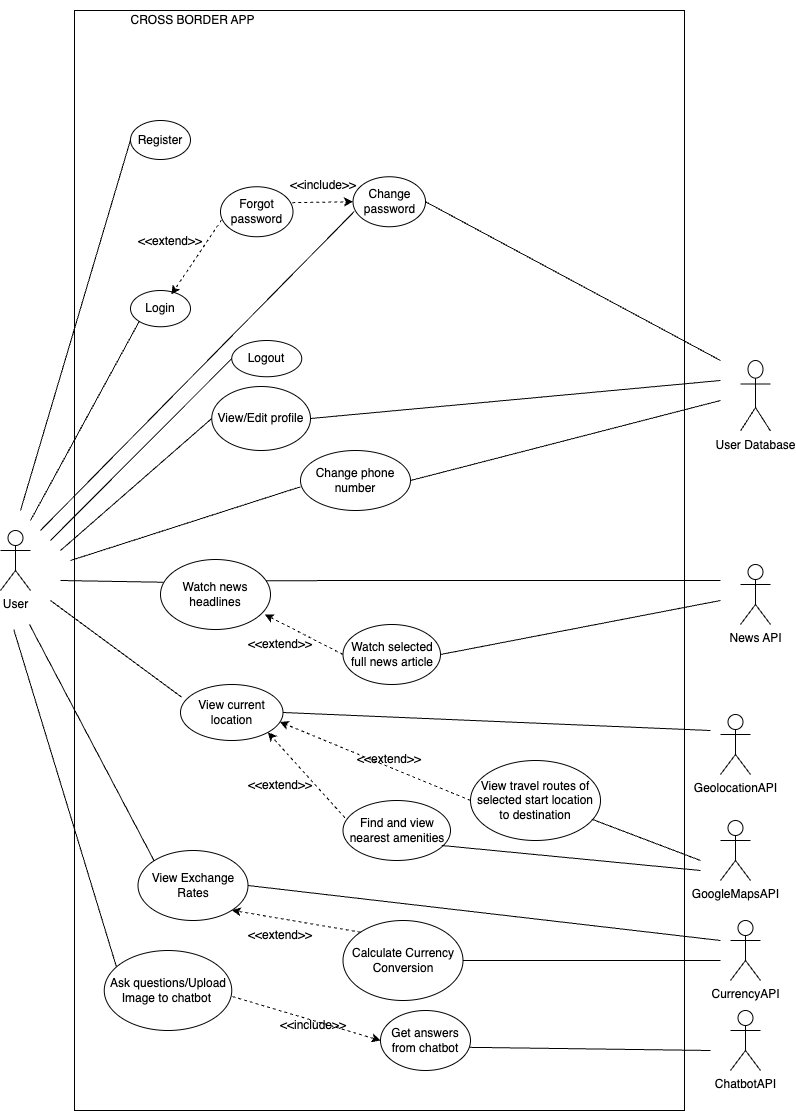

The diagram above was exported from draw.io. Its source (the exported page's mxGraphModel, read from the mxfile embedded in the PNG):
<mxGraphModel dx="984" dy="2860" grid="1" gridSize="10" guides="1" tooltips="1" connect="1" arrows="1" fold="1" page="1" pageScale="1" pageWidth="850" pageHeight="1100" math="0" shadow="0">
  <root>
    <mxCell id="0" />
    <mxCell id="1" parent="0" />
    <mxCell id="jy__yqTHkAMhBXakhGj5-114" value="" style="rounded=0;whiteSpace=wrap;html=1;fillColor=none;" parent="1" vertex="1">
      <mxGeometry x="104" y="-1160" width="610" height="1100" as="geometry" />
    </mxCell>
    <mxCell id="jy__yqTHkAMhBXakhGj5-115" value="CROSS BORDER APP" style="text;html=1;strokeColor=none;fillColor=none;align=center;verticalAlign=middle;whiteSpace=wrap;rounded=0;" parent="1" vertex="1">
      <mxGeometry x="145" y="-1170" width="155" height="40" as="geometry" />
    </mxCell>
    <mxCell id="jy__yqTHkAMhBXakhGj5-116" value="User" style="shape=umlActor;verticalLabelPosition=bottom;verticalAlign=top;html=1;outlineConnect=0;" parent="1" vertex="1">
      <mxGeometry x="30" y="-640" width="30" height="60" as="geometry" />
    </mxCell>
    <mxCell id="jy__yqTHkAMhBXakhGj5-117" value="User Database" style="shape=umlActor;verticalLabelPosition=bottom;verticalAlign=top;html=1;outlineConnect=0;" parent="1" vertex="1">
      <mxGeometry x="770" y="-810" width="30" height="70.5" as="geometry" />
    </mxCell>
    <mxCell id="jy__yqTHkAMhBXakhGj5-118" value="News API" style="shape=umlActor;verticalLabelPosition=bottom;verticalAlign=top;html=1;outlineConnect=0;" parent="1" vertex="1">
      <mxGeometry x="770" y="-606" width="30" height="60" as="geometry" />
    </mxCell>
    <mxCell id="jy__yqTHkAMhBXakhGj5-119" value="GoogleMapsAPI" style="shape=umlActor;verticalLabelPosition=bottom;verticalAlign=top;html=1;outlineConnect=0;" parent="1" vertex="1">
      <mxGeometry x="750" y="-350" width="30" height="60" as="geometry" />
    </mxCell>
    <mxCell id="jy__yqTHkAMhBXakhGj5-121" value="ChatbotAPI" style="shape=umlActor;verticalLabelPosition=bottom;verticalAlign=top;html=1;outlineConnect=0;" parent="1" vertex="1">
      <mxGeometry x="760" y="-160" width="30" height="60" as="geometry" />
    </mxCell>
    <mxCell id="jy__yqTHkAMhBXakhGj5-122" value="CurrencyAPI" style="shape=umlActor;verticalLabelPosition=bottom;verticalAlign=top;html=1;outlineConnect=0;" parent="1" vertex="1">
      <mxGeometry x="760" y="-250" width="30" height="60" as="geometry" />
    </mxCell>
    <mxCell id="jy__yqTHkAMhBXakhGj5-123" value="Register" style="ellipse;whiteSpace=wrap;html=1;" parent="1" vertex="1">
      <mxGeometry x="160" y="-1050" width="60" height="39" as="geometry" />
    </mxCell>
    <mxCell id="jy__yqTHkAMhBXakhGj5-124" value="Login" style="ellipse;whiteSpace=wrap;html=1;" parent="1" vertex="1">
      <mxGeometry x="160" y="-880" width="60" height="36.25" as="geometry" />
    </mxCell>
    <mxCell id="jy__yqTHkAMhBXakhGj5-125" value="Forgot password" style="ellipse;whiteSpace=wrap;html=1;" parent="1" vertex="1">
      <mxGeometry x="250" y="-983.75" width="72.5" height="50" as="geometry" />
    </mxCell>
    <mxCell id="jy__yqTHkAMhBXakhGj5-126" value="Change password" style="ellipse;whiteSpace=wrap;html=1;" parent="1" vertex="1">
      <mxGeometry x="382.5" y="-993.75" width="72.5" height="50" as="geometry" />
    </mxCell>
    <mxCell id="jy__yqTHkAMhBXakhGj5-129" value="View/Edit profile" style="ellipse;whiteSpace=wrap;html=1;" parent="1" vertex="1">
      <mxGeometry x="241.25" y="-784" width="98.75" height="64" as="geometry" />
    </mxCell>
    <mxCell id="jy__yqTHkAMhBXakhGj5-130" value="Logout" style="ellipse;whiteSpace=wrap;html=1;" parent="1" vertex="1">
      <mxGeometry x="261.25" y="-830" width="70" height="36.25" as="geometry" />
    </mxCell>
    <mxCell id="jy__yqTHkAMhBXakhGj5-131" value="Change phone number" style="ellipse;whiteSpace=wrap;html=1;" parent="1" vertex="1">
      <mxGeometry x="330" y="-720" width="110" height="60" as="geometry" />
    </mxCell>
    <mxCell id="jy__yqTHkAMhBXakhGj5-132" value="View Exchange Rates" style="ellipse;whiteSpace=wrap;html=1;" parent="1" vertex="1">
      <mxGeometry x="167.5" y="-320" width="110" height="70" as="geometry" />
    </mxCell>
    <mxCell id="jy__yqTHkAMhBXakhGj5-134" value="Calculate Currency Conversion" style="ellipse;whiteSpace=wrap;html=1;" parent="1" vertex="1">
      <mxGeometry x="372.5" y="-250" width="120" height="80" as="geometry" />
    </mxCell>
    <mxCell id="jy__yqTHkAMhBXakhGj5-135" value="Watch news headlines" style="ellipse;whiteSpace=wrap;html=1;" parent="1" vertex="1">
      <mxGeometry x="190" y="-611" width="110" height="70" as="geometry" />
    </mxCell>
    <mxCell id="jy__yqTHkAMhBXakhGj5-136" value="Watch selected full news article" style="ellipse;whiteSpace=wrap;html=1;" parent="1" vertex="1">
      <mxGeometry x="372.5" y="-546" width="97.5" height="60" as="geometry" />
    </mxCell>
    <mxCell id="jy__yqTHkAMhBXakhGj5-137" value="View current location" style="ellipse;whiteSpace=wrap;html=1;" parent="1" vertex="1">
      <mxGeometry x="210" y="-486" width="102.5" height="56" as="geometry" />
    </mxCell>
    <mxCell id="jy__yqTHkAMhBXakhGj5-139" value="View travel routes of selected start location to destination" style="ellipse;whiteSpace=wrap;html=1;" parent="1" vertex="1">
      <mxGeometry x="500" y="-410" width="130" height="80" as="geometry" />
    </mxCell>
    <mxCell id="jy__yqTHkAMhBXakhGj5-140" value="Ask questions/Upload Image to chatbot&amp;nbsp;" style="ellipse;whiteSpace=wrap;html=1;" parent="1" vertex="1">
      <mxGeometry x="133.75" y="-220" width="127.5" height="80" as="geometry" />
    </mxCell>
    <mxCell id="jy__yqTHkAMhBXakhGj5-141" value="GeolocationAPI" style="shape=umlActor;verticalLabelPosition=bottom;verticalAlign=top;html=1;outlineConnect=0;" parent="1" vertex="1">
      <mxGeometry x="750" y="-456" width="30" height="60" as="geometry" />
    </mxCell>
    <mxCell id="jy__yqTHkAMhBXakhGj5-142" value="" style="endArrow=none;html=1;rounded=0;entryX=0;entryY=0.5;entryDx=0;entryDy=0;" parent="1" target="jy__yqTHkAMhBXakhGj5-130" edge="1">
      <mxGeometry width="50" height="50" relative="1" as="geometry">
        <mxPoint x="80" y="-630" as="sourcePoint" />
        <mxPoint x="130" y="-680" as="targetPoint" />
      </mxGeometry>
    </mxCell>
    <mxCell id="jy__yqTHkAMhBXakhGj5-143" value="" style="endArrow=none;html=1;rounded=0;entryX=0;entryY=0.5;entryDx=0;entryDy=0;" parent="1" target="jy__yqTHkAMhBXakhGj5-129" edge="1">
      <mxGeometry width="50" height="50" relative="1" as="geometry">
        <mxPoint x="90" y="-620" as="sourcePoint" />
        <mxPoint x="140" y="-670" as="targetPoint" />
      </mxGeometry>
    </mxCell>
    <mxCell id="jy__yqTHkAMhBXakhGj5-144" value="" style="endArrow=none;html=1;rounded=0;entryX=0;entryY=0.605;entryDx=0;entryDy=0;entryPerimeter=0;" parent="1" target="jy__yqTHkAMhBXakhGj5-131" edge="1">
      <mxGeometry width="50" height="50" relative="1" as="geometry">
        <mxPoint x="100" y="-610" as="sourcePoint" />
        <mxPoint x="190" y="-724" as="targetPoint" />
      </mxGeometry>
    </mxCell>
    <mxCell id="jy__yqTHkAMhBXakhGj5-145" value="" style="endArrow=none;html=1;rounded=0;entryX=0;entryY=1;entryDx=0;entryDy=0;" parent="1" target="jy__yqTHkAMhBXakhGj5-124" edge="1">
      <mxGeometry width="50" height="50" relative="1" as="geometry">
        <mxPoint x="60" y="-650" as="sourcePoint" />
        <mxPoint x="200" y="-714" as="targetPoint" />
      </mxGeometry>
    </mxCell>
    <mxCell id="jy__yqTHkAMhBXakhGj5-146" value="" style="endArrow=classic;html=1;rounded=0;entryX=0.682;entryY=0.108;entryDx=0;entryDy=0;exitX=0.015;exitY=0.663;exitDx=0;exitDy=0;dashed=1;exitPerimeter=0;entryPerimeter=0;" parent="1" source="jy__yqTHkAMhBXakhGj5-125" target="jy__yqTHkAMhBXakhGj5-124" edge="1">
      <mxGeometry width="50" height="50" relative="1" as="geometry">
        <mxPoint x="210" y="-860" as="sourcePoint" />
        <mxPoint x="260" y="-910" as="targetPoint" />
      </mxGeometry>
    </mxCell>
    <mxCell id="jy__yqTHkAMhBXakhGj5-147" value="&amp;lt;&amp;lt;extend&amp;gt;&amp;gt;" style="text;html=1;strokeColor=none;fillColor=none;align=center;verticalAlign=middle;whiteSpace=wrap;rounded=0;" parent="1" vertex="1">
      <mxGeometry x="170" y="-943.75" width="60" height="30" as="geometry" />
    </mxCell>
    <mxCell id="jy__yqTHkAMhBXakhGj5-148" value="" style="endArrow=classic;html=1;rounded=0;entryX=0;entryY=0.5;entryDx=0;entryDy=0;exitX=0.989;exitY=0.318;exitDx=0;exitDy=0;exitPerimeter=0;dashed=1;" parent="1" source="jy__yqTHkAMhBXakhGj5-125" target="jy__yqTHkAMhBXakhGj5-126" edge="1">
      <mxGeometry width="50" height="50" relative="1" as="geometry">
        <mxPoint x="300" y="-850" as="sourcePoint" />
        <mxPoint x="350" y="-900" as="targetPoint" />
      </mxGeometry>
    </mxCell>
    <mxCell id="jy__yqTHkAMhBXakhGj5-149" value="&amp;lt;&amp;lt;include&amp;gt;&amp;gt;" style="text;html=1;strokeColor=none;fillColor=none;align=center;verticalAlign=middle;whiteSpace=wrap;rounded=0;" parent="1" vertex="1">
      <mxGeometry x="322.5" y="-1000" width="60" height="30" as="geometry" />
    </mxCell>
    <mxCell id="jy__yqTHkAMhBXakhGj5-150" value="" style="endArrow=none;html=1;rounded=0;entryX=0;entryY=0.5;entryDx=0;entryDy=0;" parent="1" target="jy__yqTHkAMhBXakhGj5-123" edge="1">
      <mxGeometry width="50" height="50" relative="1" as="geometry">
        <mxPoint x="50" y="-660" as="sourcePoint" />
        <mxPoint x="180" y="-962" as="targetPoint" />
      </mxGeometry>
    </mxCell>
    <mxCell id="jy__yqTHkAMhBXakhGj5-151" value="" style="endArrow=none;html=1;rounded=0;exitX=1;exitY=0.5;exitDx=0;exitDy=0;" parent="1" source="jy__yqTHkAMhBXakhGj5-131" edge="1">
      <mxGeometry width="50" height="50" relative="1" as="geometry">
        <mxPoint x="390" y="-650" as="sourcePoint" />
        <mxPoint x="750" y="-770" as="targetPoint" />
      </mxGeometry>
    </mxCell>
    <mxCell id="jy__yqTHkAMhBXakhGj5-152" value="" style="endArrow=none;html=1;rounded=0;entryX=0.028;entryY=0.325;entryDx=0;entryDy=0;entryPerimeter=0;" parent="1" target="jy__yqTHkAMhBXakhGj5-135" edge="1">
      <mxGeometry width="50" height="50" relative="1" as="geometry">
        <mxPoint x="90" y="-590" as="sourcePoint" />
        <mxPoint x="160" y="-550" as="targetPoint" />
      </mxGeometry>
    </mxCell>
    <mxCell id="jy__yqTHkAMhBXakhGj5-154" value="" style="endArrow=classic;html=1;rounded=0;entryX=0.948;entryY=0.784;entryDx=0;entryDy=0;exitX=0;exitY=0.5;exitDx=0;exitDy=0;dashed=1;entryPerimeter=0;" parent="1" source="jy__yqTHkAMhBXakhGj5-136" target="jy__yqTHkAMhBXakhGj5-135" edge="1">
      <mxGeometry width="50" height="50" relative="1" as="geometry">
        <mxPoint x="350" y="-535" as="sourcePoint" />
        <mxPoint x="292" y="-560" as="targetPoint" />
      </mxGeometry>
    </mxCell>
    <mxCell id="jy__yqTHkAMhBXakhGj5-155" value="&amp;lt;&amp;lt;extend&amp;gt;&amp;gt;" style="text;html=1;strokeColor=none;fillColor=none;align=center;verticalAlign=middle;whiteSpace=wrap;rounded=0;" parent="1" vertex="1">
      <mxGeometry x="280" y="-541" width="60" height="30" as="geometry" />
    </mxCell>
    <mxCell id="jy__yqTHkAMhBXakhGj5-156" value="" style="endArrow=none;html=1;rounded=0;exitX=0.959;exitY=0.302;exitDx=0;exitDy=0;exitPerimeter=0;" parent="1" source="jy__yqTHkAMhBXakhGj5-135" edge="1">
      <mxGeometry width="50" height="50" relative="1" as="geometry">
        <mxPoint x="285" y="-680" as="sourcePoint" />
        <mxPoint x="750" y="-590" as="targetPoint" />
      </mxGeometry>
    </mxCell>
    <mxCell id="jy__yqTHkAMhBXakhGj5-157" value="" style="endArrow=none;html=1;rounded=0;exitX=1;exitY=0.5;exitDx=0;exitDy=0;" parent="1" source="jy__yqTHkAMhBXakhGj5-136" edge="1">
      <mxGeometry width="50" height="50" relative="1" as="geometry">
        <mxPoint x="270" y="-569" as="sourcePoint" />
        <mxPoint x="750" y="-570" as="targetPoint" />
      </mxGeometry>
    </mxCell>
    <mxCell id="jy__yqTHkAMhBXakhGj5-158" value="" style="endArrow=none;html=1;rounded=0;exitX=1;exitY=0.5;exitDx=0;exitDy=0;" parent="1" source="jy__yqTHkAMhBXakhGj5-129" edge="1">
      <mxGeometry width="50" height="50" relative="1" as="geometry">
        <mxPoint x="285" y="-680" as="sourcePoint" />
        <mxPoint x="750" y="-790" as="targetPoint" />
      </mxGeometry>
    </mxCell>
    <mxCell id="jy__yqTHkAMhBXakhGj5-159" value="" style="endArrow=none;html=1;rounded=0;exitX=1;exitY=0.5;exitDx=0;exitDy=0;" parent="1" source="jy__yqTHkAMhBXakhGj5-126" edge="1">
      <mxGeometry width="50" height="50" relative="1" as="geometry">
        <mxPoint x="270" y="-773" as="sourcePoint" />
        <mxPoint x="750" y="-810" as="targetPoint" />
      </mxGeometry>
    </mxCell>
    <mxCell id="jy__yqTHkAMhBXakhGj5-161" value="" style="endArrow=none;html=1;rounded=0;entryX=0.018;entryY=0.694;entryDx=0;entryDy=0;entryPerimeter=0;" parent="1" target="jy__yqTHkAMhBXakhGj5-126" edge="1">
      <mxGeometry width="50" height="50" relative="1" as="geometry">
        <mxPoint x="70" y="-640" as="sourcePoint" />
        <mxPoint x="164" y="-883" as="targetPoint" />
      </mxGeometry>
    </mxCell>
    <mxCell id="jy__yqTHkAMhBXakhGj5-163" value="" style="endArrow=none;html=1;rounded=0;entryX=0.011;entryY=0.226;entryDx=0;entryDy=0;entryPerimeter=0;" parent="1" target="jy__yqTHkAMhBXakhGj5-137" edge="1">
      <mxGeometry width="50" height="50" relative="1" as="geometry">
        <mxPoint x="80" y="-570" as="sourcePoint" />
        <mxPoint x="200" y="-566" as="targetPoint" />
      </mxGeometry>
    </mxCell>
    <mxCell id="jy__yqTHkAMhBXakhGj5-164" value="" style="endArrow=classic;html=1;rounded=0;entryX=0.969;entryY=0.668;entryDx=0;entryDy=0;exitX=0;exitY=0.5;exitDx=0;exitDy=0;dashed=1;entryPerimeter=0;" parent="1" source="jy__yqTHkAMhBXakhGj5-139" target="jy__yqTHkAMhBXakhGj5-137" edge="1">
      <mxGeometry width="50" height="50" relative="1" as="geometry">
        <mxPoint x="458.25" y="-379" as="sourcePoint" />
        <mxPoint x="384.25" y="-430" as="targetPoint" />
      </mxGeometry>
    </mxCell>
    <mxCell id="jy__yqTHkAMhBXakhGj5-165" value="&amp;lt;&amp;lt;extend&amp;gt;&amp;gt;" style="text;html=1;strokeColor=none;fillColor=none;align=center;verticalAlign=middle;whiteSpace=wrap;rounded=0;" parent="1" vertex="1">
      <mxGeometry x="388.75" y="-426" width="60" height="30" as="geometry" />
    </mxCell>
    <mxCell id="jy__yqTHkAMhBXakhGj5-166" value="" style="endArrow=none;html=1;rounded=0;exitX=1;exitY=0.5;exitDx=0;exitDy=0;" parent="1" source="jy__yqTHkAMhBXakhGj5-137" edge="1">
      <mxGeometry width="50" height="50" relative="1" as="geometry">
        <mxPoint x="480" y="-450" as="sourcePoint" />
        <mxPoint x="740" y="-440" as="targetPoint" />
      </mxGeometry>
    </mxCell>
    <mxCell id="jy__yqTHkAMhBXakhGj5-167" value="" style="endArrow=none;html=1;rounded=0;exitX=0.932;exitY=0.733;exitDx=0;exitDy=0;exitPerimeter=0;" parent="1" source="jy__yqTHkAMhBXakhGj5-139" edge="1">
      <mxGeometry width="50" height="50" relative="1" as="geometry">
        <mxPoint x="363" y="-416" as="sourcePoint" />
        <mxPoint x="730" y="-310" as="targetPoint" />
      </mxGeometry>
    </mxCell>
    <mxCell id="jy__yqTHkAMhBXakhGj5-169" value="" style="endArrow=none;html=1;rounded=0;entryX=0;entryY=0;entryDx=0;entryDy=0;" parent="1" target="jy__yqTHkAMhBXakhGj5-132" edge="1">
      <mxGeometry width="50" height="50" relative="1" as="geometry">
        <mxPoint x="59" y="-546" as="sourcePoint" />
        <mxPoint x="190" y="-449" as="targetPoint" />
      </mxGeometry>
    </mxCell>
    <mxCell id="jy__yqTHkAMhBXakhGj5-171" value="" style="endArrow=none;html=1;rounded=0;exitX=1;exitY=0.5;exitDx=0;exitDy=0;" parent="1" source="jy__yqTHkAMhBXakhGj5-132" edge="1">
      <mxGeometry width="50" height="50" relative="1" as="geometry">
        <mxPoint x="520" y="-180" as="sourcePoint" />
        <mxPoint x="750" y="-230" as="targetPoint" />
      </mxGeometry>
    </mxCell>
    <mxCell id="jy__yqTHkAMhBXakhGj5-172" value="" style="endArrow=none;html=1;rounded=0;exitX=1;exitY=0.5;exitDx=0;exitDy=0;" parent="1" source="jy__yqTHkAMhBXakhGj5-134" edge="1">
      <mxGeometry width="50" height="50" relative="1" as="geometry">
        <mxPoint x="361" y="-310" as="sourcePoint" />
        <mxPoint x="750" y="-210" as="targetPoint" />
      </mxGeometry>
    </mxCell>
    <mxCell id="jy__yqTHkAMhBXakhGj5-173" value="" style="endArrow=classic;html=1;rounded=0;entryX=1;entryY=1;entryDx=0;entryDy=0;exitX=0;exitY=0;exitDx=0;exitDy=0;dashed=1;" parent="1" source="jy__yqTHkAMhBXakhGj5-134" target="jy__yqTHkAMhBXakhGj5-132" edge="1">
      <mxGeometry width="50" height="50" relative="1" as="geometry">
        <mxPoint x="549.75" y="-231" as="sourcePoint" />
        <mxPoint x="358.75" y="-310" as="targetPoint" />
      </mxGeometry>
    </mxCell>
    <mxCell id="jy__yqTHkAMhBXakhGj5-174" value="&amp;lt;&amp;lt;extend&amp;gt;&amp;gt;" style="text;html=1;strokeColor=none;fillColor=none;align=center;verticalAlign=middle;whiteSpace=wrap;rounded=0;" parent="1" vertex="1">
      <mxGeometry x="280" y="-250" width="60" height="30" as="geometry" />
    </mxCell>
    <mxCell id="jy__yqTHkAMhBXakhGj5-175" value="" style="endArrow=none;html=1;rounded=0;entryX=0.095;entryY=0.201;entryDx=0;entryDy=0;entryPerimeter=0;" parent="1" target="jy__yqTHkAMhBXakhGj5-140" edge="1">
      <mxGeometry width="50" height="50" relative="1" as="geometry">
        <mxPoint x="43.25" y="-541" as="sourcePoint" />
        <mxPoint x="241.25" y="-340" as="targetPoint" />
      </mxGeometry>
    </mxCell>
    <mxCell id="jy__yqTHkAMhBXakhGj5-176" value="" style="endArrow=classic;html=1;rounded=0;entryX=0;entryY=0.5;entryDx=0;entryDy=0;exitX=1.006;exitY=0.576;exitDx=0;exitDy=0;dashed=1;exitPerimeter=0;" parent="1" source="jy__yqTHkAMhBXakhGj5-140" target="jy__yqTHkAMhBXakhGj5-177" edge="1">
      <mxGeometry width="50" height="50" relative="1" as="geometry">
        <mxPoint x="331.25" y="-149" as="sourcePoint" />
        <mxPoint x="392.25" y="-150" as="targetPoint" />
      </mxGeometry>
    </mxCell>
    <mxCell id="jy__yqTHkAMhBXakhGj5-177" value="Get answers from chatbot" style="ellipse;whiteSpace=wrap;html=1;" parent="1" vertex="1">
      <mxGeometry x="410" y="-160" width="90" height="60" as="geometry" />
    </mxCell>
    <mxCell id="jy__yqTHkAMhBXakhGj5-179" value="&amp;lt;&amp;lt;include&amp;gt;&amp;gt;" style="text;html=1;strokeColor=none;fillColor=none;align=center;verticalAlign=middle;whiteSpace=wrap;rounded=0;" parent="1" vertex="1">
      <mxGeometry x="312.5" y="-160" width="60" height="30" as="geometry" />
    </mxCell>
    <mxCell id="jy__yqTHkAMhBXakhGj5-180" value="" style="endArrow=none;html=1;rounded=0;exitX=0.993;exitY=0.614;exitDx=0;exitDy=0;exitPerimeter=0;" parent="1" source="jy__yqTHkAMhBXakhGj5-177" edge="1">
      <mxGeometry width="50" height="50" relative="1" as="geometry">
        <mxPoint x="489" y="-220" as="sourcePoint" />
        <mxPoint x="740" y="-120" as="targetPoint" />
      </mxGeometry>
    </mxCell>
    <mxCell id="i8PrunXgavmVUWeKZZtq-2" value="" style="endArrow=classic;html=1;rounded=0;entryX=1;entryY=1;entryDx=0;entryDy=0;exitX=0.018;exitY=0.288;exitDx=0;exitDy=0;dashed=1;exitPerimeter=0;" parent="1" source="i8PrunXgavmVUWeKZZtq-3" target="jy__yqTHkAMhBXakhGj5-137" edge="1">
      <mxGeometry width="50" height="50" relative="1" as="geometry">
        <mxPoint x="510" y="-360" as="sourcePoint" />
        <mxPoint x="319" y="-439" as="targetPoint" />
      </mxGeometry>
    </mxCell>
    <mxCell id="i8PrunXgavmVUWeKZZtq-3" value="Find and view nearest amenities" style="ellipse;whiteSpace=wrap;html=1;" parent="1" vertex="1">
      <mxGeometry x="372.5" y="-370" width="107.5" height="60" as="geometry" />
    </mxCell>
    <mxCell id="i8PrunXgavmVUWeKZZtq-4" value="&amp;lt;&amp;lt;extend&amp;gt;&amp;gt;" style="text;html=1;strokeColor=none;fillColor=none;align=center;verticalAlign=middle;whiteSpace=wrap;rounded=0;" parent="1" vertex="1">
      <mxGeometry x="280" y="-400" width="60" height="30" as="geometry" />
    </mxCell>
    <mxCell id="i8PrunXgavmVUWeKZZtq-5" value="" style="endArrow=none;html=1;rounded=0;exitX=0.919;exitY=0.75;exitDx=0;exitDy=0;exitPerimeter=0;" parent="1" source="i8PrunXgavmVUWeKZZtq-3" edge="1">
      <mxGeometry width="50" height="50" relative="1" as="geometry">
        <mxPoint x="631" y="-341" as="sourcePoint" />
        <mxPoint x="730" y="-300" as="targetPoint" />
      </mxGeometry>
    </mxCell>
  </root>
</mxGraphModel>